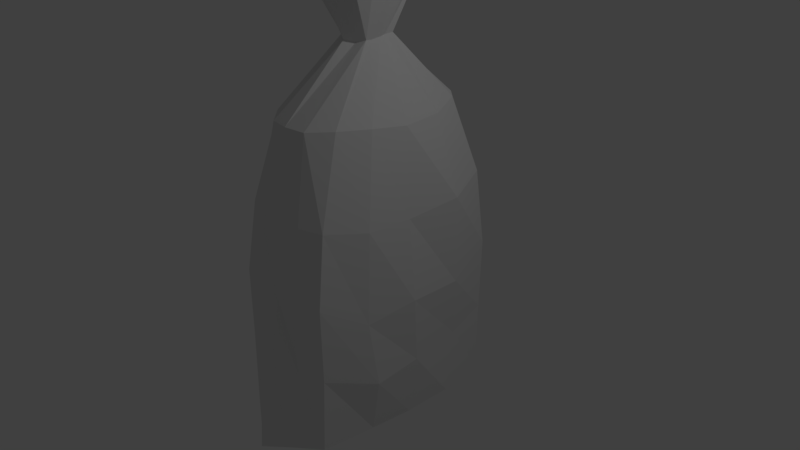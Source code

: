 # Source: sack.blend  (saved by Blender 2.79.0; exported with 4.5.12 LTS)
import bpy
from mathutils import Matrix  # noqa: F401  (used for matrix-valued properties, if any)

bpy.ops.wm.read_factory_settings(use_empty=True)
scene = bpy.context.scene
scene.name = 'Scene'

# ---- collections
col_collection_1 = bpy.data.collections.new('Collection 1'); scene.collection.children.link(col_collection_1)

# ---- materials (node trees are filled in below, after node groups)
mat_material = bpy.data.materials.new('Material')
mat_material.alpha_threshold = 0.0
mat_material.use_transparent_shadow = False
mat_material.roughness = 0.5
mat_material.line_color = (0.0, 0.0, 0.0, 1.0)

# ---- material node trees

# ---- world
world_world = bpy.data.worlds.new('World'); scene.world = world_world
world_world.color = (0.05088, 0.05088, 0.05088)
world_world.use_sun_shadow = False
world_world.sun_shadow_jitter_overblur = 0.0
world_world.cycles.sampling_method = 'MANUAL'

# ---- cameras
cam_camera = bpy.data.cameras.new('Camera')
cam_camera.clip_end = 100.0
cam_camera.lens = 35.0
cam_camera.sensor_width = 32.0
cam_camera.sensor_height = 18.0
cam_camera.ortho_scale = 7.314
cam_camera.dof.focus_distance = 0.0
cam_camera.dof.aperture_fstop = 128.0

# ---- lights
light_lamp = bpy.data.lights.new('Lamp', 'POINT')
light_lamp.transmission_factor = 0.0
light_lamp.cutoff_distance = 30.0
light_lamp.energy = 100.0
light_lamp.shadow_buffer_clip_start = 1.001
light_lamp.shadow_soft_size = 0.1
light_lamp.shadow_maximum_resolution = 0.006
light_lamp.use_absolute_resolution = True

# ---- meshes
me_cube = bpy.data.meshes.new('Cube')
me_cube.from_pydata([(1.035, 0.9737, -1.035), (0.9724, -1.02, -1.03), (-0.9724, -1.02, -1.03), (-1.035, 0.9737, -1.035), (0.6196, 0.7447, 1.037), (0.7393, -0.6652, 1.061), (-0.7393, -0.6652, 1.061), (-0.6196, 0.7447, 1.037), (1.226, -0.07969, -1.019), (-1.583e-08, 1.247, -1.038), (1.05, 0.9906, -0.01183), (0.0, -1.36, -1.082), (0.9855, -1.006, 0.01052), (-1.226, -0.07969, -1.019), (-0.9855, -1.006, 0.01052), (-1.05, 0.9906, -0.01183), (0.9781, -0.0005623, 1.006), (2.375e-07, 0.8954, 1.066), (-7.534e-07, -0.8796, 1.056), (-0.9781, -0.0005615, 1.006), (5.253e-07, 1.11, -0.05722), (-1.402, -0.1032, -0.1061), (-7.153e-07, -1.065, -0.04026), (1.402, -0.1032, -0.1061), (0.0, -0.03388, -1.135), (1.14, -0.5052, -1.017), (-0.4277, 1.169, -1.042), (0.943, 0.9289, 0.5243), (-0.4562, -1.19, -1.058), (0.9099, -0.9098, 0.4905), (-1.23, 0.424, -1.024), (-0.9099, -0.9098, 0.4905), (-0.943, 0.9289, 0.5243), (0.9276, -0.3651, 1.043), (-0.4049, 0.8411, 1.041), (-0.3886, -0.8438, 1.053), (-0.8773, 0.4233, 1.006), (1.23, 0.424, -1.024), (0.4277, 1.169, -1.042), (1.057, 0.9676, -0.5177), (0.4562, -1.19, -1.058), (1.0, -1.0, -0.5), (-1.14, -0.5052, -1.017), (-1.0, -1.0, -0.5), (-1.057, 0.9676, -0.5177), (0.8773, 0.4233, 1.006), (0.4049, 0.8411, 1.041), (0.3886, -0.8438, 1.053), (-0.9276, -0.3651, 1.043), (-0.5055, 1.068, -0.03427), (0.5055, 1.068, -0.03427), (-8.196e-08, 1.051, 0.4898), (1.788e-07, 1.114, -0.5146), (-1.298, 0.482, -0.1438), (-1.247, -0.5836, -0.1673), (-1.356, -0.05139, -0.5778), (-1.21, -0.07767, 0.4358), (-0.546, -1.122, -0.0509), (0.546, -1.122, -0.0509), (1.602e-07, -1.189, -0.5104), (-6.24e-08, -1.051, 0.498), (1.247, -0.5836, -0.1673), (1.298, 0.482, -0.1438), (1.356, -0.05139, -0.5778), (1.21, -0.07767, 0.4358), (-0.5192, 0.1041, -1.094), (0.5192, 0.1041, -1.094), (3.725e-09, 0.4966, -1.132), (2.235e-08, -0.4287, -1.11), (0.6073, -0.3962, -1.078), (0.5075, 0.5267, -1.097), (-0.5075, 0.5267, -1.097), (1.277, 0.4787, 0.4672), (1.193, 0.5233, -0.5801), (1.34, -0.5149, -0.6176), (0.5, -1.0, 0.5), (0.517, -1.085, -0.5103), (-0.517, -1.085, -0.5103), (-1.175, -0.5245, 0.4455), (-1.34, -0.5149, -0.6176), (-1.193, 0.5233, -0.5801), (0.4494, 1.077, -0.5221), (0.4912, 1.007, 0.4994), (-0.4912, 1.007, 0.4994), (-0.4494, 1.077, -0.5221), (-1.277, 0.4787, 0.4672), (-0.5, -1.0, 0.5), (1.175, -0.5245, 0.4455), (-0.6073, -0.3962, -1.078), (0.311, 0.1644, 1.501), (0.2991, -0.1279, 1.486), (-0.2991, -0.1279, 1.486), (-0.311, 0.1644, 1.501), (0.3176, 0.02541, 1.492), (3.725e-09, 0.1902, 1.472), (3.092e-07, -0.2404, 1.482), (-0.3176, 0.02541, 1.492), (0.2942, -0.07259, 1.482), (-0.1773, 0.1677, 1.488), (-0.135, -0.17, 1.467), (-0.3106, 0.075, 1.499), (0.3106, 0.075, 1.499), (0.1773, 0.1677, 1.488), (0.135, -0.17, 1.467), (-0.2942, -0.07259, 1.482), (0.5212, 0.4234, 1.925), (0.6217, -0.4198, 1.929), (-0.6217, -0.4198, 1.929), (-0.5212, 0.4234, 1.925), (0.7335, 0.02778, 1.927), (9.313e-08, 0.5107, 1.93), (-5.588e-09, -0.5307, 1.93), (-0.7335, 0.02778, 1.927), (8.978e-06, -0.01124, 1.694), (0.7309, -0.2097, 1.925), (-0.3265, 0.449, 1.933), (-0.3215, -0.4841, 1.93), (-0.7364, 0.2326, 1.918), (0.7364, 0.2326, 1.918), (0.3265, 0.449, 1.933), (0.3215, -0.4841, 1.93), (-0.7309, -0.2097, 1.925), (3.844e-06, -0.05211, 1.741), (-7.153e-07, 0.01166, 1.728), (0.3415, 0.009509, 1.885), (-0.3415, 0.009509, 1.885), (-0.2764, 0.1793, 1.857), (0.2764, 0.1793, 1.857), (0.2833, -0.213, 1.863), (-0.2833, -0.2129, 1.863)], [], [(88, 28, 2, 42), (48, 6, 91, 104), (87, 33, 5, 29), (86, 35, 6, 31), (85, 36, 7, 32), (84, 26, 3, 44), (83, 49, 15, 32), (82, 50, 20, 51), (81, 38, 9, 52), (80, 53, 15, 44), (79, 54, 21, 55), (78, 48, 19, 56), (77, 57, 14, 43), (76, 58, 22, 59), (75, 47, 18, 60), (74, 61, 12, 41), (73, 62, 23, 63), (72, 45, 16, 64), (33, 16, 93, 97), (7, 36, 100, 92), (47, 5, 90, 103), (71, 65, 13, 30), (70, 66, 24, 67), (69, 40, 11, 68), (66, 69, 68, 24), (8, 25, 69, 66), (25, 1, 40, 69), (38, 70, 67, 9), (0, 37, 70, 38), (37, 8, 66, 70), (26, 71, 30, 3), (9, 67, 71, 26), (67, 24, 65, 71), (6, 35, 99, 91), (4, 46, 102, 89), (34, 7, 92, 98), (45, 4, 89, 101), (19, 48, 104, 96), (5, 33, 97, 90), (18, 47, 103, 95), (36, 19, 96, 100), (35, 18, 95, 99), (62, 72, 64, 23), (10, 27, 72, 62), (27, 4, 45, 72), (37, 73, 63, 8), (0, 39, 73, 37), (39, 10, 62, 73), (25, 74, 41, 1), (8, 63, 74, 25), (63, 23, 61, 74), (58, 75, 60, 22), (12, 29, 75, 58), (29, 5, 47, 75), (40, 76, 59, 11), (1, 41, 76, 40), (41, 12, 58, 76), (28, 77, 43, 2), (11, 59, 77, 28), (59, 22, 57, 77), (54, 78, 56, 21), (14, 31, 78, 54), (31, 6, 48, 78), (42, 79, 55, 13), (2, 43, 79, 42), (43, 14, 54, 79), (30, 80, 44, 3), (13, 55, 80, 30), (55, 21, 53, 80), (50, 81, 52, 20), (10, 39, 81, 50), (39, 0, 38, 81), (46, 82, 51, 17), (4, 27, 82, 46), (27, 10, 50, 82), (34, 83, 32, 7), (17, 51, 83, 34), (51, 20, 49, 83), (49, 84, 44, 15), (20, 52, 84, 49), (52, 9, 26, 84), (53, 85, 32, 15), (21, 56, 85, 53), (56, 19, 36, 85), (57, 86, 31, 14), (22, 60, 86, 57), (60, 18, 35, 86), (61, 87, 29, 12), (23, 64, 87, 61), (64, 16, 33, 87), (46, 17, 94, 102), (17, 34, 98, 94), (16, 45, 101, 93), (65, 88, 42, 13), (24, 68, 88, 65), (68, 11, 28, 88), (95, 103, 120, 111), (94, 98, 115, 110), (102, 94, 110, 119), (97, 93, 109, 114), (104, 91, 107, 121), (93, 101, 118, 109), (103, 90, 106, 120), (92, 100, 117, 108), (89, 102, 119, 105), (91, 99, 116, 107), (101, 89, 105, 118), (98, 92, 108, 115), (100, 96, 112, 117), (90, 97, 114, 106), (96, 104, 121, 112), (99, 95, 111, 116), (129, 121, 107, 116), (128, 122, 111, 120), (127, 123, 113, 124), (126, 117, 112, 125), (123, 126, 125, 113), (110, 115, 126, 123), (115, 108, 117, 126), (118, 127, 124, 109), (105, 119, 127, 118), (119, 110, 123, 127), (114, 128, 120, 106), (109, 124, 128, 114), (124, 113, 122, 128), (122, 129, 116, 111), (113, 125, 129, 122), (125, 112, 121, 129)])
me_cube.materials.append(mat_material)
me_cube.use_remesh_preserve_volume = False
me_cube.use_remesh_preserve_attributes = False
me_cube.use_mirror_vertex_groups = False
me_cube.update()

# ---- objects
ob_cube = bpy.data.objects.new('Cube', me_cube)
ob_lamp = bpy.data.objects.new('Lamp', light_lamp)
ob_camera = bpy.data.objects.new('Camera', cam_camera)

# ---- transforms, parenting, visibility, modifiers, constraints
ob_cube.location = (0.0, 0.0, 0.0)
ob_cube.scale = (0.7087, 1.36, 1.915)
ob_cube.lock_rotations_4d = False
ob_cube.empty_display_type = 'ARROWS'
ob_cube.lineart.crease_threshold = 0.0
ob_lamp.location = (4.076, 1.005, 5.904)
ob_lamp.rotation_euler = (0.6503, 0.05522, 1.866)
ob_lamp.lock_rotations_4d = False
ob_lamp.empty_display_type = 'ARROWS'
ob_lamp.color = (0.0, 0.0, 0.0, 0.0)
ob_lamp.lineart.crease_threshold = 0.0
ob_camera.location = (7.481, -6.508, 5.344)
ob_camera.rotation_euler = (1.109, 0.0, 0.8149)
ob_camera.lock_rotations_4d = False
ob_camera.empty_display_type = 'ARROWS'
ob_camera.color = (0.0, 0.0, 0.0, 0.0)
ob_camera.display_type = 'WIRE'
ob_camera.lineart.crease_threshold = 0.0

# ---- collection membership
col_collection_1.objects.link(ob_cube)
col_collection_1.objects.link(ob_lamp)
col_collection_1.objects.link(ob_camera)

# ---- scene / render settings (as saved in the file)
scene.camera = ob_camera
scene.frame_start = 1; scene.frame_end = 250; scene.frame_set(1)
scene.render.engine = 'BLENDER_EEVEE_NEXT'
scene.render.resolution_percentage = 50
scene.render.dither_intensity = 0.0
scene.cycles.use_denoising = False
scene.cycles.samples = 128
scene.cycles.sampling_pattern = 'TABULATED_SOBOL'
scene.cycles.use_adaptive_sampling = False
scene.cycles.use_light_tree = False
scene.cycles.blur_glossy = 0.0
scene.cycles.sample_clamp_indirect = 0.0
scene.view_settings.view_transform = 'Standard'
bpy.context.view_layer.update()
